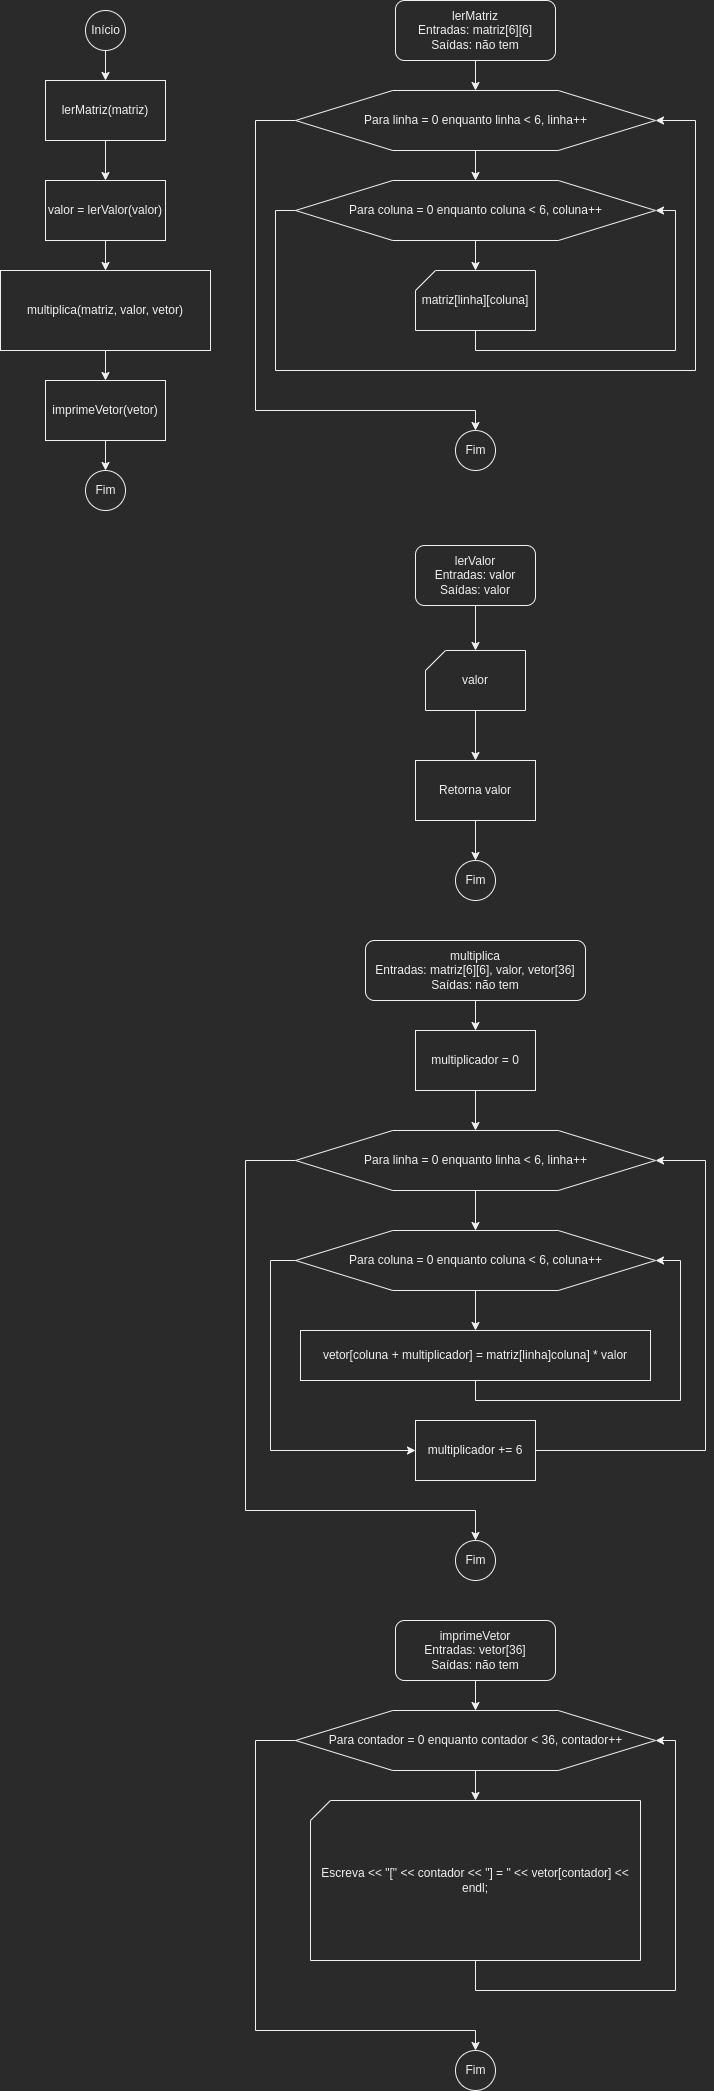

The diagram above was exported from draw.io. Its source (the exported page's mxGraphModel, read from the mxfile embedded in the PNG):
<mxGraphModel dx="1533" dy="719" grid="1" gridSize="10" guides="1" tooltips="1" connect="1" arrows="1" fold="1" page="1" pageScale="1" pageWidth="827" pageHeight="1169" math="0" shadow="0">
  <root>
    <mxCell id="0" />
    <mxCell id="1" parent="0" />
    <mxCell id="nMNEo0Iequ8J2Bggn4nm-6" value="" style="edgeStyle=orthogonalEdgeStyle;rounded=0;orthogonalLoop=1;jettySize=auto;html=1;" edge="1" parent="1" source="GFItXE_Qg5DVVTr2wx4j-1" target="nMNEo0Iequ8J2Bggn4nm-1">
      <mxGeometry relative="1" as="geometry" />
    </mxCell>
    <mxCell id="GFItXE_Qg5DVVTr2wx4j-1" value="Início" style="verticalLabelPosition=middle;verticalAlign=middle;html=1;shape=mxgraph.flowchart.on-page_reference;labelPosition=center;align=center;" parent="1" vertex="1">
      <mxGeometry x="60" y="20" width="40" height="40" as="geometry" />
    </mxCell>
    <mxCell id="nMNEo0Iequ8J2Bggn4nm-7" value="" style="edgeStyle=orthogonalEdgeStyle;rounded=0;orthogonalLoop=1;jettySize=auto;html=1;" edge="1" parent="1" source="nMNEo0Iequ8J2Bggn4nm-1" target="nMNEo0Iequ8J2Bggn4nm-2">
      <mxGeometry relative="1" as="geometry" />
    </mxCell>
    <mxCell id="nMNEo0Iequ8J2Bggn4nm-1" value="lerMatriz(matriz)" style="rounded=0;whiteSpace=wrap;html=1;" vertex="1" parent="1">
      <mxGeometry x="20" y="90" width="120" height="60" as="geometry" />
    </mxCell>
    <mxCell id="nMNEo0Iequ8J2Bggn4nm-8" value="" style="edgeStyle=orthogonalEdgeStyle;rounded=0;orthogonalLoop=1;jettySize=auto;html=1;" edge="1" parent="1" source="nMNEo0Iequ8J2Bggn4nm-2" target="nMNEo0Iequ8J2Bggn4nm-3">
      <mxGeometry relative="1" as="geometry" />
    </mxCell>
    <mxCell id="nMNEo0Iequ8J2Bggn4nm-2" value="valor = lerValor(valor)" style="rounded=0;whiteSpace=wrap;html=1;" vertex="1" parent="1">
      <mxGeometry x="20" y="190" width="120" height="60" as="geometry" />
    </mxCell>
    <mxCell id="nMNEo0Iequ8J2Bggn4nm-9" value="" style="edgeStyle=orthogonalEdgeStyle;rounded=0;orthogonalLoop=1;jettySize=auto;html=1;" edge="1" parent="1" source="nMNEo0Iequ8J2Bggn4nm-3" target="nMNEo0Iequ8J2Bggn4nm-4">
      <mxGeometry relative="1" as="geometry" />
    </mxCell>
    <mxCell id="nMNEo0Iequ8J2Bggn4nm-3" value="multiplica(matriz, valor, vetor)" style="rounded=0;whiteSpace=wrap;html=1;" vertex="1" parent="1">
      <mxGeometry x="-25" y="280" width="210" height="80" as="geometry" />
    </mxCell>
    <mxCell id="nMNEo0Iequ8J2Bggn4nm-10" value="" style="edgeStyle=orthogonalEdgeStyle;rounded=0;orthogonalLoop=1;jettySize=auto;html=1;" edge="1" parent="1" source="nMNEo0Iequ8J2Bggn4nm-4" target="nMNEo0Iequ8J2Bggn4nm-5">
      <mxGeometry relative="1" as="geometry" />
    </mxCell>
    <mxCell id="nMNEo0Iequ8J2Bggn4nm-4" value="imprimeVetor(vetor)" style="rounded=0;whiteSpace=wrap;html=1;" vertex="1" parent="1">
      <mxGeometry x="20" y="390" width="120" height="60" as="geometry" />
    </mxCell>
    <mxCell id="nMNEo0Iequ8J2Bggn4nm-5" value="Fim" style="verticalLabelPosition=middle;verticalAlign=middle;html=1;shape=mxgraph.flowchart.on-page_reference;labelPosition=center;align=center;" vertex="1" parent="1">
      <mxGeometry x="60" y="480" width="40" height="40" as="geometry" />
    </mxCell>
    <mxCell id="nMNEo0Iequ8J2Bggn4nm-15" value="" style="edgeStyle=orthogonalEdgeStyle;rounded=0;orthogonalLoop=1;jettySize=auto;html=1;" edge="1" parent="1" source="nMNEo0Iequ8J2Bggn4nm-11" target="nMNEo0Iequ8J2Bggn4nm-12">
      <mxGeometry relative="1" as="geometry" />
    </mxCell>
    <mxCell id="nMNEo0Iequ8J2Bggn4nm-11" value="lerMatriz&lt;br&gt;Entradas: matriz[6][6]&lt;br&gt;Saídas: não tem" style="rounded=1;whiteSpace=wrap;html=1;" vertex="1" parent="1">
      <mxGeometry x="370" y="10" width="160" height="60" as="geometry" />
    </mxCell>
    <mxCell id="nMNEo0Iequ8J2Bggn4nm-16" value="" style="edgeStyle=orthogonalEdgeStyle;rounded=0;orthogonalLoop=1;jettySize=auto;html=1;" edge="1" parent="1" source="nMNEo0Iequ8J2Bggn4nm-12" target="nMNEo0Iequ8J2Bggn4nm-13">
      <mxGeometry relative="1" as="geometry" />
    </mxCell>
    <mxCell id="nMNEo0Iequ8J2Bggn4nm-21" style="edgeStyle=orthogonalEdgeStyle;rounded=0;orthogonalLoop=1;jettySize=auto;html=1;" edge="1" parent="1" source="nMNEo0Iequ8J2Bggn4nm-12" target="nMNEo0Iequ8J2Bggn4nm-20">
      <mxGeometry relative="1" as="geometry">
        <Array as="points">
          <mxPoint x="230" y="130" />
          <mxPoint x="230" y="420" />
          <mxPoint x="450" y="420" />
        </Array>
      </mxGeometry>
    </mxCell>
    <mxCell id="nMNEo0Iequ8J2Bggn4nm-12" value="Para linha = 0 enquanto linha &amp;lt; 6, linha++" style="verticalLabelPosition=middle;verticalAlign=middle;html=1;shape=hexagon;perimeter=hexagonPerimeter2;arcSize=6;size=0.27;labelPosition=center;align=center;" vertex="1" parent="1">
      <mxGeometry x="270" y="100" width="360" height="60" as="geometry" />
    </mxCell>
    <mxCell id="nMNEo0Iequ8J2Bggn4nm-17" value="" style="edgeStyle=orthogonalEdgeStyle;rounded=0;orthogonalLoop=1;jettySize=auto;html=1;" edge="1" parent="1" source="nMNEo0Iequ8J2Bggn4nm-13" target="nMNEo0Iequ8J2Bggn4nm-14">
      <mxGeometry relative="1" as="geometry" />
    </mxCell>
    <mxCell id="nMNEo0Iequ8J2Bggn4nm-19" style="edgeStyle=orthogonalEdgeStyle;rounded=0;orthogonalLoop=1;jettySize=auto;html=1;entryX=1;entryY=0.5;entryDx=0;entryDy=0;" edge="1" parent="1" source="nMNEo0Iequ8J2Bggn4nm-13" target="nMNEo0Iequ8J2Bggn4nm-12">
      <mxGeometry relative="1" as="geometry">
        <Array as="points">
          <mxPoint x="250" y="220" />
          <mxPoint x="250" y="380" />
          <mxPoint x="670" y="380" />
          <mxPoint x="670" y="130" />
        </Array>
      </mxGeometry>
    </mxCell>
    <mxCell id="nMNEo0Iequ8J2Bggn4nm-13" value="Para coluna = 0 enquanto coluna &amp;lt; 6, coluna++" style="verticalLabelPosition=middle;verticalAlign=middle;html=1;shape=hexagon;perimeter=hexagonPerimeter2;arcSize=6;size=0.27;labelPosition=center;align=center;" vertex="1" parent="1">
      <mxGeometry x="270" y="190" width="360" height="60" as="geometry" />
    </mxCell>
    <mxCell id="nMNEo0Iequ8J2Bggn4nm-18" style="edgeStyle=orthogonalEdgeStyle;rounded=0;orthogonalLoop=1;jettySize=auto;html=1;entryX=1;entryY=0.5;entryDx=0;entryDy=0;" edge="1" parent="1" source="nMNEo0Iequ8J2Bggn4nm-14" target="nMNEo0Iequ8J2Bggn4nm-13">
      <mxGeometry relative="1" as="geometry">
        <Array as="points">
          <mxPoint x="450" y="360" />
          <mxPoint x="650" y="360" />
          <mxPoint x="650" y="220" />
        </Array>
      </mxGeometry>
    </mxCell>
    <mxCell id="nMNEo0Iequ8J2Bggn4nm-14" value="matriz[linha][coluna]" style="verticalLabelPosition=middle;verticalAlign=middle;html=1;shape=card;whiteSpace=wrap;size=20;arcSize=12;labelPosition=center;align=center;" vertex="1" parent="1">
      <mxGeometry x="390" y="280" width="120" height="60" as="geometry" />
    </mxCell>
    <mxCell id="nMNEo0Iequ8J2Bggn4nm-20" value="Fim" style="verticalLabelPosition=middle;verticalAlign=middle;html=1;shape=mxgraph.flowchart.on-page_reference;labelPosition=center;align=center;" vertex="1" parent="1">
      <mxGeometry x="430" y="440" width="40" height="40" as="geometry" />
    </mxCell>
    <mxCell id="nMNEo0Iequ8J2Bggn4nm-28" value="" style="edgeStyle=orthogonalEdgeStyle;rounded=0;orthogonalLoop=1;jettySize=auto;html=1;" edge="1" parent="1" source="nMNEo0Iequ8J2Bggn4nm-24" target="nMNEo0Iequ8J2Bggn4nm-25">
      <mxGeometry relative="1" as="geometry" />
    </mxCell>
    <mxCell id="nMNEo0Iequ8J2Bggn4nm-24" value="lerValor&lt;br&gt;Entradas: valor&lt;br&gt;Saídas: valor" style="rounded=1;whiteSpace=wrap;html=1;" vertex="1" parent="1">
      <mxGeometry x="390" y="555" width="120" height="60" as="geometry" />
    </mxCell>
    <mxCell id="nMNEo0Iequ8J2Bggn4nm-29" value="" style="edgeStyle=orthogonalEdgeStyle;rounded=0;orthogonalLoop=1;jettySize=auto;html=1;" edge="1" parent="1" source="nMNEo0Iequ8J2Bggn4nm-25" target="nMNEo0Iequ8J2Bggn4nm-26">
      <mxGeometry relative="1" as="geometry" />
    </mxCell>
    <mxCell id="nMNEo0Iequ8J2Bggn4nm-25" value="valor" style="verticalLabelPosition=middle;verticalAlign=middle;html=1;shape=card;whiteSpace=wrap;size=20;arcSize=12;labelPosition=center;align=center;" vertex="1" parent="1">
      <mxGeometry x="400" y="660" width="100" height="60" as="geometry" />
    </mxCell>
    <mxCell id="nMNEo0Iequ8J2Bggn4nm-30" value="" style="edgeStyle=orthogonalEdgeStyle;rounded=0;orthogonalLoop=1;jettySize=auto;html=1;" edge="1" parent="1" source="nMNEo0Iequ8J2Bggn4nm-26" target="nMNEo0Iequ8J2Bggn4nm-27">
      <mxGeometry relative="1" as="geometry" />
    </mxCell>
    <mxCell id="nMNEo0Iequ8J2Bggn4nm-26" value="Retorna valor" style="rounded=0;whiteSpace=wrap;html=1;" vertex="1" parent="1">
      <mxGeometry x="390" y="770" width="120" height="60" as="geometry" />
    </mxCell>
    <mxCell id="nMNEo0Iequ8J2Bggn4nm-27" value="Fim" style="verticalLabelPosition=middle;verticalAlign=middle;html=1;shape=mxgraph.flowchart.on-page_reference;labelPosition=center;align=center;" vertex="1" parent="1">
      <mxGeometry x="430" y="870" width="40" height="40" as="geometry" />
    </mxCell>
    <mxCell id="nMNEo0Iequ8J2Bggn4nm-45" value="" style="edgeStyle=orthogonalEdgeStyle;rounded=0;orthogonalLoop=1;jettySize=auto;html=1;" edge="1" parent="1" source="nMNEo0Iequ8J2Bggn4nm-31" target="nMNEo0Iequ8J2Bggn4nm-44">
      <mxGeometry relative="1" as="geometry" />
    </mxCell>
    <mxCell id="nMNEo0Iequ8J2Bggn4nm-31" value="multiplica&lt;br&gt;Entradas: matriz[6][6], valor, vetor[36]&lt;br&gt;Saídas: não tem" style="rounded=1;whiteSpace=wrap;html=1;" vertex="1" parent="1">
      <mxGeometry x="340" y="950" width="220" height="60" as="geometry" />
    </mxCell>
    <mxCell id="nMNEo0Iequ8J2Bggn4nm-43" value="" style="edgeStyle=orthogonalEdgeStyle;rounded=0;orthogonalLoop=1;jettySize=auto;html=1;" edge="1" parent="1" source="nMNEo0Iequ8J2Bggn4nm-33" target="nMNEo0Iequ8J2Bggn4nm-34">
      <mxGeometry relative="1" as="geometry" />
    </mxCell>
    <mxCell id="nMNEo0Iequ8J2Bggn4nm-50" style="edgeStyle=orthogonalEdgeStyle;rounded=0;orthogonalLoop=1;jettySize=auto;html=1;entryX=0.5;entryY=0;entryDx=0;entryDy=0;entryPerimeter=0;" edge="1" parent="1" source="nMNEo0Iequ8J2Bggn4nm-33" target="nMNEo0Iequ8J2Bggn4nm-49">
      <mxGeometry relative="1" as="geometry">
        <Array as="points">
          <mxPoint x="220" y="1170" />
          <mxPoint x="220" y="1520" />
          <mxPoint x="450" y="1520" />
        </Array>
      </mxGeometry>
    </mxCell>
    <mxCell id="nMNEo0Iequ8J2Bggn4nm-33" value="Para linha = 0 enquanto linha &amp;lt; 6, linha++" style="verticalLabelPosition=middle;verticalAlign=middle;html=1;shape=hexagon;perimeter=hexagonPerimeter2;arcSize=6;size=0.27;labelPosition=center;align=center;" vertex="1" parent="1">
      <mxGeometry x="270" y="1140" width="360" height="60" as="geometry" />
    </mxCell>
    <mxCell id="nMNEo0Iequ8J2Bggn4nm-39" value="" style="edgeStyle=orthogonalEdgeStyle;rounded=0;orthogonalLoop=1;jettySize=auto;html=1;" edge="1" parent="1" source="nMNEo0Iequ8J2Bggn4nm-34" target="nMNEo0Iequ8J2Bggn4nm-36">
      <mxGeometry relative="1" as="geometry" />
    </mxCell>
    <mxCell id="nMNEo0Iequ8J2Bggn4nm-42" style="edgeStyle=orthogonalEdgeStyle;rounded=0;orthogonalLoop=1;jettySize=auto;html=1;" edge="1" parent="1" source="nMNEo0Iequ8J2Bggn4nm-34" target="nMNEo0Iequ8J2Bggn4nm-41">
      <mxGeometry relative="1" as="geometry">
        <Array as="points">
          <mxPoint x="245" y="1270" />
          <mxPoint x="245" y="1460" />
        </Array>
      </mxGeometry>
    </mxCell>
    <mxCell id="nMNEo0Iequ8J2Bggn4nm-34" value="Para coluna = 0 enquanto coluna &amp;lt; 6, coluna++" style="verticalLabelPosition=middle;verticalAlign=middle;html=1;shape=hexagon;perimeter=hexagonPerimeter2;arcSize=6;size=0.27;labelPosition=center;align=center;" vertex="1" parent="1">
      <mxGeometry x="270" y="1240" width="360" height="60" as="geometry" />
    </mxCell>
    <mxCell id="nMNEo0Iequ8J2Bggn4nm-40" style="edgeStyle=orthogonalEdgeStyle;rounded=0;orthogonalLoop=1;jettySize=auto;html=1;entryX=1;entryY=0.5;entryDx=0;entryDy=0;" edge="1" parent="1" source="nMNEo0Iequ8J2Bggn4nm-36" target="nMNEo0Iequ8J2Bggn4nm-34">
      <mxGeometry relative="1" as="geometry">
        <mxPoint x="450" y="1400" as="sourcePoint" />
        <Array as="points">
          <mxPoint x="450" y="1410" />
          <mxPoint x="655" y="1410" />
          <mxPoint x="655" y="1270" />
        </Array>
      </mxGeometry>
    </mxCell>
    <mxCell id="nMNEo0Iequ8J2Bggn4nm-36" value="vetor[coluna + multiplicador] = matriz[linha]coluna] * valor" style="rounded=0;whiteSpace=wrap;html=1;" vertex="1" parent="1">
      <mxGeometry x="275" y="1340" width="350" height="50" as="geometry" />
    </mxCell>
    <mxCell id="nMNEo0Iequ8J2Bggn4nm-48" style="edgeStyle=orthogonalEdgeStyle;rounded=0;orthogonalLoop=1;jettySize=auto;html=1;entryX=1;entryY=0.5;entryDx=0;entryDy=0;" edge="1" parent="1" source="nMNEo0Iequ8J2Bggn4nm-41" target="nMNEo0Iequ8J2Bggn4nm-33">
      <mxGeometry relative="1" as="geometry">
        <Array as="points">
          <mxPoint x="680" y="1460" />
          <mxPoint x="680" y="1170" />
        </Array>
      </mxGeometry>
    </mxCell>
    <mxCell id="nMNEo0Iequ8J2Bggn4nm-41" value="multiplicador += 6" style="rounded=0;whiteSpace=wrap;html=1;" vertex="1" parent="1">
      <mxGeometry x="390" y="1430" width="120" height="60" as="geometry" />
    </mxCell>
    <mxCell id="nMNEo0Iequ8J2Bggn4nm-47" value="" style="edgeStyle=orthogonalEdgeStyle;rounded=0;orthogonalLoop=1;jettySize=auto;html=1;" edge="1" parent="1" source="nMNEo0Iequ8J2Bggn4nm-44" target="nMNEo0Iequ8J2Bggn4nm-33">
      <mxGeometry relative="1" as="geometry" />
    </mxCell>
    <mxCell id="nMNEo0Iequ8J2Bggn4nm-44" value="multiplicador = 0" style="rounded=0;whiteSpace=wrap;html=1;" vertex="1" parent="1">
      <mxGeometry x="390" y="1040" width="120" height="60" as="geometry" />
    </mxCell>
    <mxCell id="nMNEo0Iequ8J2Bggn4nm-49" value="Fim" style="verticalLabelPosition=middle;verticalAlign=middle;html=1;shape=mxgraph.flowchart.on-page_reference;labelPosition=center;align=center;" vertex="1" parent="1">
      <mxGeometry x="430" y="1550" width="40" height="40" as="geometry" />
    </mxCell>
    <mxCell id="nMNEo0Iequ8J2Bggn4nm-51" value="" style="edgeStyle=orthogonalEdgeStyle;rounded=0;orthogonalLoop=1;jettySize=auto;html=1;" edge="1" parent="1" source="nMNEo0Iequ8J2Bggn4nm-52" target="nMNEo0Iequ8J2Bggn4nm-55">
      <mxGeometry relative="1" as="geometry" />
    </mxCell>
    <mxCell id="nMNEo0Iequ8J2Bggn4nm-52" value="imprimeVetor&lt;br&gt;Entradas: vetor[36]&lt;br&gt;Saídas: não tem" style="rounded=1;whiteSpace=wrap;html=1;" vertex="1" parent="1">
      <mxGeometry x="370" y="1630" width="160" height="60" as="geometry" />
    </mxCell>
    <mxCell id="nMNEo0Iequ8J2Bggn4nm-54" style="edgeStyle=orthogonalEdgeStyle;rounded=0;orthogonalLoop=1;jettySize=auto;html=1;" edge="1" parent="1" source="nMNEo0Iequ8J2Bggn4nm-55" target="nMNEo0Iequ8J2Bggn4nm-61">
      <mxGeometry relative="1" as="geometry">
        <Array as="points">
          <mxPoint x="230" y="1750" />
          <mxPoint x="230" y="2040" />
          <mxPoint x="450" y="2040" />
        </Array>
      </mxGeometry>
    </mxCell>
    <mxCell id="nMNEo0Iequ8J2Bggn4nm-62" value="" style="edgeStyle=orthogonalEdgeStyle;rounded=0;orthogonalLoop=1;jettySize=auto;html=1;" edge="1" parent="1" source="nMNEo0Iequ8J2Bggn4nm-55" target="nMNEo0Iequ8J2Bggn4nm-60">
      <mxGeometry relative="1" as="geometry" />
    </mxCell>
    <mxCell id="nMNEo0Iequ8J2Bggn4nm-55" value="Para contador = 0 enquanto contador &amp;lt; 36, contador++" style="verticalLabelPosition=middle;verticalAlign=middle;html=1;shape=hexagon;perimeter=hexagonPerimeter2;arcSize=6;size=0.27;labelPosition=center;align=center;" vertex="1" parent="1">
      <mxGeometry x="270" y="1720" width="360" height="60" as="geometry" />
    </mxCell>
    <mxCell id="nMNEo0Iequ8J2Bggn4nm-63" style="edgeStyle=orthogonalEdgeStyle;rounded=0;orthogonalLoop=1;jettySize=auto;html=1;entryX=1;entryY=0.5;entryDx=0;entryDy=0;" edge="1" parent="1" source="nMNEo0Iequ8J2Bggn4nm-60" target="nMNEo0Iequ8J2Bggn4nm-55">
      <mxGeometry relative="1" as="geometry">
        <Array as="points">
          <mxPoint x="450" y="2000" />
          <mxPoint x="650" y="2000" />
          <mxPoint x="650" y="1750" />
        </Array>
      </mxGeometry>
    </mxCell>
    <mxCell id="nMNEo0Iequ8J2Bggn4nm-60" value="Escreva &amp;lt;&amp;lt; &quot;[&quot; &amp;lt;&amp;lt; contador &amp;lt;&amp;lt; &quot;] = &quot; &amp;lt;&amp;lt; vetor[contador] &amp;lt;&amp;lt; endl;" style="verticalLabelPosition=middle;verticalAlign=middle;html=1;shape=card;whiteSpace=wrap;size=20;arcSize=12;labelPosition=center;align=center;" vertex="1" parent="1">
      <mxGeometry x="285" y="1810" width="330" height="160" as="geometry" />
    </mxCell>
    <mxCell id="nMNEo0Iequ8J2Bggn4nm-61" value="Fim" style="verticalLabelPosition=middle;verticalAlign=middle;html=1;shape=mxgraph.flowchart.on-page_reference;labelPosition=center;align=center;" vertex="1" parent="1">
      <mxGeometry x="430" y="2060" width="40" height="40" as="geometry" />
    </mxCell>
  </root>
</mxGraphModel>